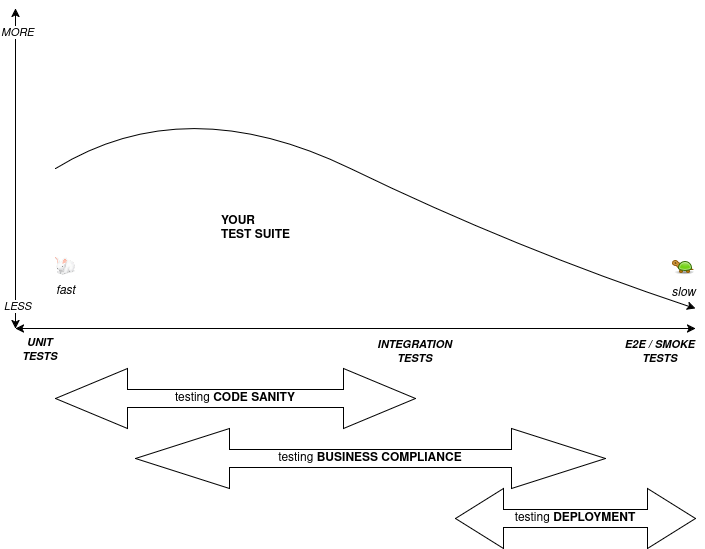

The diagram above was exported from draw.io. Its source (the exported page's mxGraphModel, read from the mxfile embedded in the PNG):
<mxGraphModel dx="2074" dy="1170" grid="1" gridSize="10" guides="1" tooltips="1" connect="1" arrows="1" fold="1" page="1" pageScale="1" pageWidth="850" pageHeight="1100" math="0" shadow="0">
  <root>
    <mxCell id="0" />
    <mxCell id="1" parent="0" />
    <mxCell id="STmMRg8LBWNojQfLIbV4-5" value="" style="endArrow=classic;startArrow=classic;html=1;rounded=0;" parent="1" edge="1">
      <mxGeometry width="50" height="50" relative="1" as="geometry">
        <mxPoint x="120" y="640" as="sourcePoint" />
        <mxPoint x="800" y="640" as="targetPoint" />
      </mxGeometry>
    </mxCell>
    <mxCell id="STmMRg8LBWNojQfLIbV4-6" value="UNIT&lt;br&gt;TESTS" style="edgeLabel;html=1;align=center;verticalAlign=middle;resizable=0;points=[];fontStyle=3" parent="STmMRg8LBWNojQfLIbV4-5" vertex="1" connectable="0">
      <mxGeometry x="-0.9324" y="1" relative="1" as="geometry">
        <mxPoint y="21" as="offset" />
      </mxGeometry>
    </mxCell>
    <mxCell id="STmMRg8LBWNojQfLIbV4-7" value="INTEGRATION&lt;br&gt;TESTS" style="edgeLabel;html=1;align=center;verticalAlign=middle;resizable=0;points=[];fontStyle=3" parent="1" vertex="1" connectable="0">
      <mxGeometry x="465" y="660" as="geometry">
        <mxPoint x="53" y="2" as="offset" />
      </mxGeometry>
    </mxCell>
    <mxCell id="STmMRg8LBWNojQfLIbV4-8" value="E2E / SMOKE&lt;br&gt;TESTS" style="edgeLabel;html=1;align=center;verticalAlign=middle;resizable=0;points=[];fontStyle=3" parent="1" vertex="1" connectable="0">
      <mxGeometry x="710" y="660" as="geometry">
        <mxPoint x="53" y="2" as="offset" />
      </mxGeometry>
    </mxCell>
    <mxCell id="STmMRg8LBWNojQfLIbV4-11" value="testing &lt;b&gt;CODE SANITY&lt;br&gt;&lt;/b&gt;" style="shape=doubleArrow;whiteSpace=wrap;html=1;" parent="1" vertex="1">
      <mxGeometry x="160" y="680" width="360" height="60" as="geometry" />
    </mxCell>
    <mxCell id="STmMRg8LBWNojQfLIbV4-14" value="testing &lt;b&gt;BUSINESS COMPLIANCE&lt;/b&gt;" style="shape=doubleArrow;whiteSpace=wrap;html=1;" parent="1" vertex="1">
      <mxGeometry x="240" y="740" width="470" height="60" as="geometry" />
    </mxCell>
    <mxCell id="STmMRg8LBWNojQfLIbV4-15" value="testing &lt;b&gt;DEPLOYMENT&lt;/b&gt;" style="shape=doubleArrow;whiteSpace=wrap;html=1;" parent="1" vertex="1">
      <mxGeometry x="560" y="800" width="240" height="60" as="geometry" />
    </mxCell>
    <mxCell id="STmMRg8LBWNojQfLIbV4-16" value="slow" style="shape=image;html=1;verticalAlign=top;verticalLabelPosition=bottom;labelBackgroundColor=#ffffff;imageAspect=0;aspect=fixed;image=https://cdn3.iconfinder.com/data/icons/pidginsmilies/turtle.png;fontStyle=2" parent="1" vertex="1">
      <mxGeometry x="776" y="566" width="24" height="24" as="geometry" />
    </mxCell>
    <mxCell id="STmMRg8LBWNojQfLIbV4-17" value="fast" style="shape=image;html=1;verticalAlign=top;verticalLabelPosition=bottom;labelBackgroundColor=#ffffff;imageAspect=0;aspect=fixed;image=https://cdn4.iconfinder.com/data/icons/Easter_lin/png/128x128/Coelho.png;fontStyle=2" parent="1" vertex="1">
      <mxGeometry x="160" y="568" width="20" height="20" as="geometry" />
    </mxCell>
    <mxCell id="STmMRg8LBWNojQfLIbV4-18" value="" style="curved=1;endArrow=classic;html=1;rounded=0;" parent="1" edge="1">
      <mxGeometry width="50" height="50" relative="1" as="geometry">
        <mxPoint x="160" y="480" as="sourcePoint" />
        <mxPoint x="800" y="620" as="targetPoint" />
        <Array as="points">
          <mxPoint x="290" y="400" />
          <mxPoint x="620" y="560" />
        </Array>
      </mxGeometry>
    </mxCell>
    <mxCell id="STmMRg8LBWNojQfLIbV4-20" value="&lt;b&gt;YOUR &lt;br&gt;TEST SUITE&lt;/b&gt;" style="text;strokeColor=none;fillColor=none;align=left;verticalAlign=middle;spacingLeft=4;spacingRight=4;overflow=hidden;points=[[0,0.5],[1,0.5]];portConstraint=eastwest;rotatable=0;whiteSpace=wrap;html=1;" parent="1" vertex="1">
      <mxGeometry x="320" y="520" width="120" height="40" as="geometry" />
    </mxCell>
    <mxCell id="STmMRg8LBWNojQfLIbV4-21" value="" style="endArrow=classic;startArrow=classic;html=1;rounded=0;" parent="1" edge="1">
      <mxGeometry width="50" height="50" relative="1" as="geometry">
        <mxPoint x="120" y="640" as="sourcePoint" />
        <mxPoint x="120" y="320" as="targetPoint" />
      </mxGeometry>
    </mxCell>
    <mxCell id="STmMRg8LBWNojQfLIbV4-25" value="&lt;i&gt;MORE&lt;/i&gt;" style="edgeLabel;html=1;align=center;verticalAlign=middle;resizable=0;points=[];" parent="STmMRg8LBWNojQfLIbV4-21" vertex="1" connectable="0">
      <mxGeometry x="0.8563" y="-1" relative="1" as="geometry">
        <mxPoint as="offset" />
      </mxGeometry>
    </mxCell>
    <mxCell id="STmMRg8LBWNojQfLIbV4-26" value="LESS" style="edgeLabel;html=1;align=center;verticalAlign=middle;resizable=0;points=[];fontStyle=2" parent="STmMRg8LBWNojQfLIbV4-21" vertex="1" connectable="0">
      <mxGeometry x="-0.8562" y="-1" relative="1" as="geometry">
        <mxPoint as="offset" />
      </mxGeometry>
    </mxCell>
  </root>
</mxGraphModel>